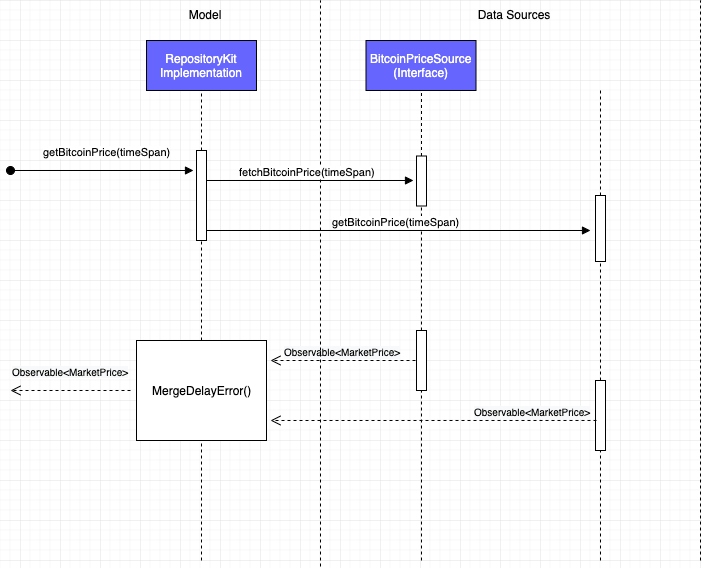

The diagram above was exported from draw.io. Its source (the exported page's mxGraphModel, read from the mxfile embedded in the PNG):
<mxGraphModel dx="2526" dy="754" grid="1" gridSize="10" guides="1" tooltips="1" connect="1" arrows="1" fold="1" page="1" pageScale="1" pageWidth="1100" pageHeight="850" math="0" shadow="0">
  <root>
    <mxCell id="0" />
    <mxCell id="1" parent="0" />
    <mxCell id="2" value="" style="group" vertex="1" connectable="0" parent="1">
      <mxGeometry x="-10" y="1160" width="690" height="566" as="geometry" />
    </mxCell>
    <mxCell id="3" value="getBitcoinPrice(timeSpan)" style="html=1;verticalAlign=bottom;startArrow=oval;startFill=1;endArrow=block;startSize=8;" edge="1" parent="2">
      <mxGeometry x="0.0526" y="10" width="60" relative="1" as="geometry">
        <mxPoint y="170" as="sourcePoint" />
        <mxPoint x="183" y="170" as="targetPoint" />
        <mxPoint as="offset" />
      </mxGeometry>
    </mxCell>
    <mxCell id="4" value="&lt;font color=&quot;#ffffff&quot;&gt;BitcoinPriceSource&lt;br&gt;(Interface)&lt;br&gt;&lt;/font&gt;" style="html=1;fillColor=#6666FF;" vertex="1" parent="2">
      <mxGeometry x="355.5" y="40" width="110" height="50" as="geometry" />
    </mxCell>
    <mxCell id="5" value="" style="endArrow=none;dashed=1;html=1;" edge="1" parent="2" source="6">
      <mxGeometry width="50" height="50" relative="1" as="geometry">
        <mxPoint x="411" y="560" as="sourcePoint" />
        <mxPoint x="411" y="90" as="targetPoint" />
      </mxGeometry>
    </mxCell>
    <mxCell id="6" value="" style="html=1;points=[];perimeter=orthogonalPerimeter;fillColor=#FFFFFF;" vertex="1" parent="2">
      <mxGeometry x="406" y="155.5" width="10" height="50" as="geometry" />
    </mxCell>
    <mxCell id="7" value="" style="endArrow=none;dashed=1;html=1;" edge="1" parent="2" source="15" target="6">
      <mxGeometry width="50" height="50" relative="1" as="geometry">
        <mxPoint x="411" y="560" as="sourcePoint" />
        <mxPoint x="411" y="90" as="targetPoint" />
      </mxGeometry>
    </mxCell>
    <mxCell id="8" value="" style="endArrow=none;dashed=1;html=1;" edge="1" parent="2" source="10">
      <mxGeometry width="50" height="50" relative="1" as="geometry">
        <mxPoint x="590" y="205.5" as="sourcePoint" />
        <mxPoint x="590" y="90" as="targetPoint" />
      </mxGeometry>
    </mxCell>
    <mxCell id="9" value="" style="endArrow=none;dashed=1;html=1;" edge="1" parent="2" source="13">
      <mxGeometry width="50" height="50" relative="1" as="geometry">
        <mxPoint x="590" y="380" as="sourcePoint" />
        <mxPoint x="590" y="255.5" as="targetPoint" />
      </mxGeometry>
    </mxCell>
    <mxCell id="10" value="" style="html=1;points=[];perimeter=orthogonalPerimeter;fillColor=#FFFFFF;" vertex="1" parent="2">
      <mxGeometry x="585" y="195" width="10" height="66" as="geometry" />
    </mxCell>
    <mxCell id="11" value="" style="endArrow=none;dashed=1;html=1;" edge="1" parent="2" target="15">
      <mxGeometry width="50" height="50" relative="1" as="geometry">
        <mxPoint x="411" y="560" as="sourcePoint" />
        <mxPoint x="411" y="205.5" as="targetPoint" />
      </mxGeometry>
    </mxCell>
    <mxCell id="12" value="" style="endArrow=none;dashed=1;html=1;" edge="1" parent="2">
      <mxGeometry width="50" height="50" relative="1" as="geometry">
        <mxPoint x="590" y="560" as="sourcePoint" />
        <mxPoint x="590" y="440" as="targetPoint" />
      </mxGeometry>
    </mxCell>
    <mxCell id="13" value="" style="html=1;points=[];perimeter=orthogonalPerimeter;fillColor=#FFFFFF;" vertex="1" parent="2">
      <mxGeometry x="585" y="380" width="10" height="70" as="geometry" />
    </mxCell>
    <mxCell id="14" value="&lt;span style=&quot;text-align: left ; background-color: rgb(248 , 249 , 250)&quot;&gt;&lt;font style=&quot;font-size: 10px&quot;&gt;Observable&amp;lt;MarketPrice&amp;gt;&lt;/font&gt;&lt;/span&gt;" style="html=1;verticalAlign=bottom;endArrow=open;dashed=1;endSize=8;exitX=-0.1;exitY=0.5;exitDx=0;exitDy=0;exitPerimeter=0;" edge="1" parent="2" source="15">
      <mxGeometry relative="1" as="geometry">
        <mxPoint x="370" y="360" as="sourcePoint" />
        <mxPoint x="260" y="360" as="targetPoint" />
      </mxGeometry>
    </mxCell>
    <mxCell id="15" value="" style="html=1;points=[];perimeter=orthogonalPerimeter;fillColor=#FFFFFF;" vertex="1" parent="2">
      <mxGeometry x="406" y="330" width="10" height="60" as="geometry" />
    </mxCell>
    <mxCell id="16" value="&lt;span style=&quot;font-size: 10px ; text-align: left ; background-color: rgb(248 , 249 , 250)&quot;&gt;Observable&amp;lt;MarketPrice&amp;gt;&lt;/span&gt;" style="html=1;verticalAlign=bottom;endArrow=open;dashed=1;endSize=8;" edge="1" parent="2">
      <mxGeometry y="-10" relative="1" as="geometry">
        <mxPoint x="120" y="390" as="sourcePoint" />
        <mxPoint y="390" as="targetPoint" />
        <mxPoint as="offset" />
      </mxGeometry>
    </mxCell>
    <mxCell id="17" value="" style="endArrow=none;dashed=1;html=1;" edge="1" parent="2">
      <mxGeometry width="50" height="50" relative="1" as="geometry">
        <mxPoint x="310" y="566" as="sourcePoint" />
        <mxPoint x="310" as="targetPoint" />
      </mxGeometry>
    </mxCell>
    <mxCell id="18" value="Model" style="text;html=1;strokeColor=none;fillColor=none;align=center;verticalAlign=middle;whiteSpace=wrap;rounded=0;" vertex="1" parent="2">
      <mxGeometry x="142" y="4" width="104" height="20" as="geometry" />
    </mxCell>
    <mxCell id="19" value="Data Sources" style="text;html=1;strokeColor=none;fillColor=none;align=center;verticalAlign=middle;whiteSpace=wrap;rounded=0;" vertex="1" parent="2">
      <mxGeometry x="450.5" y="4" width="104" height="20" as="geometry" />
    </mxCell>
    <mxCell id="20" value="&lt;font color=&quot;#ffffff&quot;&gt;RepositoryKit&lt;br&gt;Implementation&lt;/font&gt;" style="html=1;fillColor=#6666FF;" vertex="1" parent="2">
      <mxGeometry x="136" y="40" width="110" height="50" as="geometry" />
    </mxCell>
    <mxCell id="21" value="" style="endArrow=none;dashed=1;html=1;entryX=0.5;entryY=1;entryDx=0;entryDy=0;" edge="1" parent="2" source="26" target="20">
      <mxGeometry width="50" height="50" relative="1" as="geometry">
        <mxPoint x="191" y="550" as="sourcePoint" />
        <mxPoint x="216" y="280" as="targetPoint" />
      </mxGeometry>
    </mxCell>
    <mxCell id="22" value="MergeDelayError()" style="html=1;points=[];perimeter=orthogonalPerimeter;fillColor=#FFFFFF;" vertex="1" parent="2">
      <mxGeometry x="126" y="340" width="130" height="100" as="geometry" />
    </mxCell>
    <mxCell id="23" value="" style="endArrow=none;dashed=1;html=1;entryX=0.5;entryY=1;entryDx=0;entryDy=0;" edge="1" parent="2" target="22">
      <mxGeometry width="50" height="50" relative="1" as="geometry">
        <mxPoint x="191" y="560" as="sourcePoint" />
        <mxPoint x="881" y="581" as="targetPoint" />
      </mxGeometry>
    </mxCell>
    <mxCell id="24" value="fetchBitcoinPrice(timeSpan)" style="html=1;verticalAlign=bottom;endArrow=block;entryX=-0.3;entryY=0.49;entryDx=0;entryDy=0;entryPerimeter=0;" edge="1" parent="2" target="6">
      <mxGeometry width="80" relative="1" as="geometry">
        <mxPoint x="190" y="180" as="sourcePoint" />
        <mxPoint x="270" y="180" as="targetPoint" />
      </mxGeometry>
    </mxCell>
    <mxCell id="25" value="getBitcoinPrice(timeSpan)" style="html=1;verticalAlign=bottom;endArrow=block;" edge="1" parent="2">
      <mxGeometry width="80" relative="1" as="geometry">
        <mxPoint x="190" y="230" as="sourcePoint" />
        <mxPoint x="580" y="230" as="targetPoint" />
      </mxGeometry>
    </mxCell>
    <mxCell id="26" value="" style="html=1;points=[];perimeter=orthogonalPerimeter;fillColor=#FFFFFF;" vertex="1" parent="2">
      <mxGeometry x="186" y="150" width="10" height="90" as="geometry" />
    </mxCell>
    <mxCell id="27" value="" style="endArrow=none;dashed=1;html=1;entryX=0.5;entryY=1;entryDx=0;entryDy=0;" edge="1" parent="2" source="22" target="26">
      <mxGeometry width="50" height="50" relative="1" as="geometry">
        <mxPoint x="191" y="620" as="sourcePoint" />
        <mxPoint x="471" y="199" as="targetPoint" />
      </mxGeometry>
    </mxCell>
    <mxCell id="28" value="&lt;span style=&quot;text-align: left ; background-color: rgb(248 , 249 , 250)&quot;&gt;&lt;font style=&quot;font-size: 10px&quot;&gt;Observable&amp;lt;MarketPrice&amp;gt;&lt;/font&gt;&lt;/span&gt;" style="html=1;verticalAlign=bottom;endArrow=open;dashed=1;endSize=8;exitX=0.1;exitY=0.571;exitDx=0;exitDy=0;exitPerimeter=0;" edge="1" parent="2" source="13">
      <mxGeometry x="-0.6062" relative="1" as="geometry">
        <mxPoint x="280" y="420" as="sourcePoint" />
        <mxPoint x="260" y="420" as="targetPoint" />
        <mxPoint as="offset" />
      </mxGeometry>
    </mxCell>
    <mxCell id="29" value="" style="endArrow=none;dashed=1;html=1;" edge="1" parent="2">
      <mxGeometry width="50" height="50" relative="1" as="geometry">
        <mxPoint x="690" y="560" as="sourcePoint" />
        <mxPoint x="690" as="targetPoint" />
      </mxGeometry>
    </mxCell>
  </root>
</mxGraphModel>